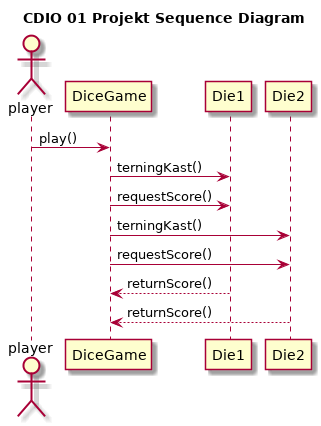

The diagram above was rendered by PlantUML. Its source (embedded in the PNG):
@startuml
title CDIO 01 Projekt Sequence Diagram
actor player as p
p -> DiceGame : play()
DiceGame -> Die1 : terningKast()
DiceGame -> Die1 : requestScore()
DiceGame -> Die2 : terningKast()
DiceGame -> Die2 : requestScore()
Die1 --> DiceGame : returnScore()
Die2 --> DiceGame : returnScore()
@enduml